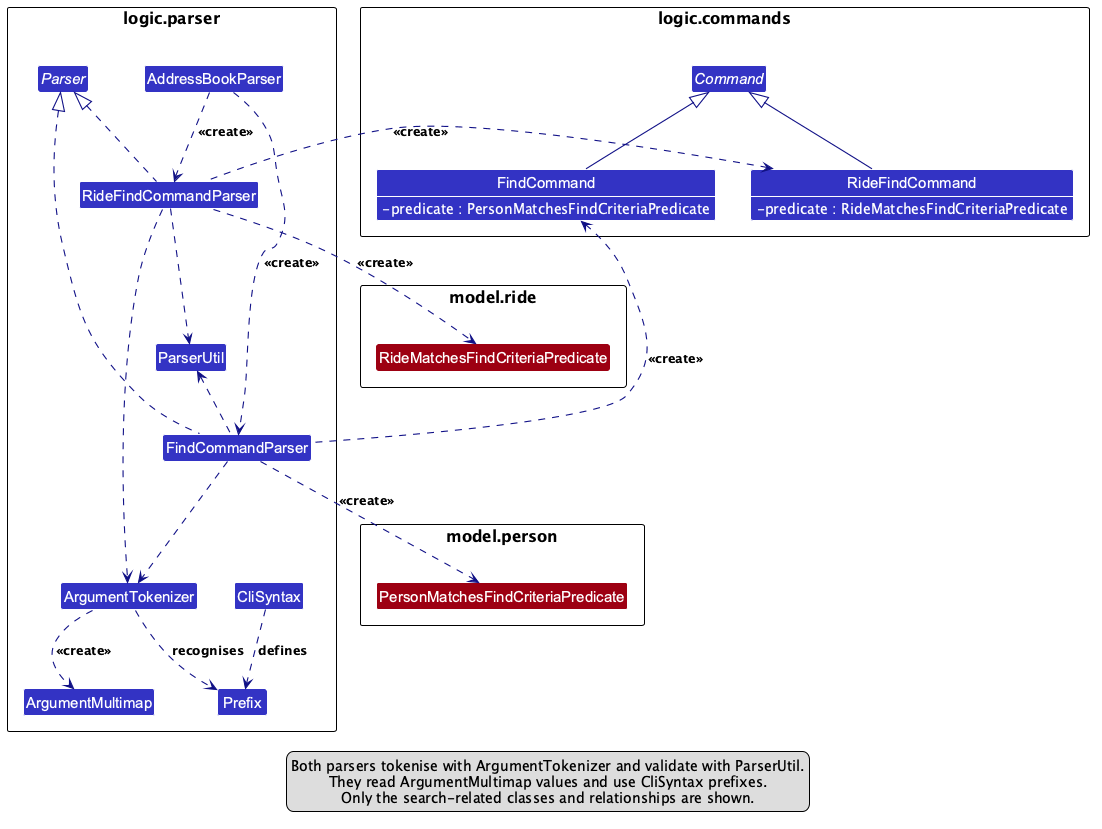

The diagram above was rendered by PlantUML. Its source (embedded in the PNG):
@startuml
!include style.puml
set separator none
skinparam arrowThickness 1.1
skinparam arrowColor LOGIC_COLOR_T4
skinparam classBackgroundColor LOGIC_COLOR
skinparam classAttributeFontColor #FFFFFF
skinparam classAttributeIconSize 0
hide empty members

package "logic.parser" {
    interface Parser
    class AddressBookParser
    class FindCommandParser
    class RideFindCommandParser
    class ParserUtil
    class ArgumentMultimap
    class ArgumentTokenizer
    class Prefix
    class CliSyntax
}

package "logic.commands" {
    abstract class Command
    class FindCommand {
        - predicate : PersonMatchesFindCriteriaPredicate
    }
    class RideFindCommand {
        - predicate : RideMatchesFindCriteriaPredicate
    }
}
show FindCommand fields
show RideFindCommand fields

package "model.person" {
    class PersonMatchesFindCriteriaPredicate MODEL_COLOR
}

package "model.ride" {
    class RideMatchesFindCriteriaPredicate MODEL_COLOR
}

AddressBookParser ..> FindCommandParser : <<create>>
AddressBookParser ..> RideFindCommandParser : <<create>>
Parser <|.. FindCommandParser
Parser <|.. RideFindCommandParser
FindCommandParser .left.> FindCommand : <<create>>
RideFindCommandParser .left.> RideFindCommand : <<create>>
Command <|-- FindCommand
Command <|-- RideFindCommand
FindCommandParser .down.> PersonMatchesFindCriteriaPredicate : <<create>>
RideFindCommandParser .down.> RideMatchesFindCriteriaPredicate : <<create>>

FindCommandParser ..> ArgumentTokenizer
RideFindCommandParser ..> ArgumentTokenizer
ArgumentTokenizer ..> ArgumentMultimap : <<create>>
ArgumentTokenizer ..> Prefix : recognises
FindCommandParser .up.> ParserUtil
RideFindCommandParser .down.> ParserUtil
CliSyntax ..> Prefix : defines

legend bottom
  Both parsers tokenise with ArgumentTokenizer and validate with ParserUtil.
  They read ArgumentMultimap values and use CliSyntax prefixes.
  Only the search-related classes and relationships are shown.
endlegend
@enduml